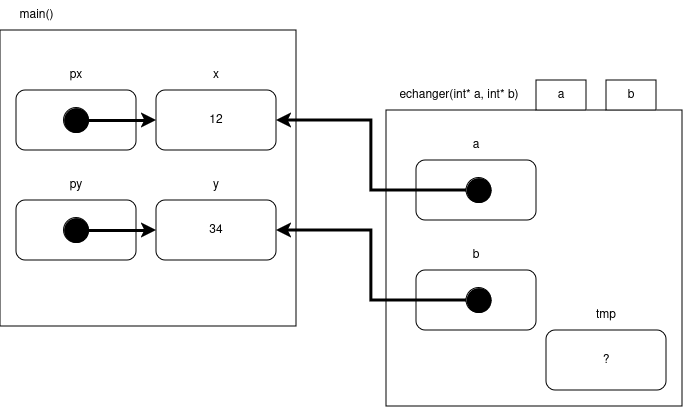

The diagram above was exported from draw.io. Its source (the exported page's mxGraphModel, read from the mxfile embedded in the PNG):
<mxGraphModel dx="1364" dy="795" grid="1" gridSize="10" guides="1" tooltips="1" connect="1" arrows="1" fold="1" page="1" pageScale="1" pageWidth="827" pageHeight="1169" math="0" shadow="0">
  <root>
    <mxCell id="0" />
    <mxCell id="1" parent="0" />
    <mxCell id="-ICo0GWUgO3AaRTY43pM-36" value="" style="whiteSpace=wrap;html=1;aspect=fixed;fillColor=none;" vertex="1" parent="1">
      <mxGeometry x="54" y="180" width="296" height="296" as="geometry" />
    </mxCell>
    <mxCell id="-ICo0GWUgO3AaRTY43pM-3" value="12" style="rounded=1;whiteSpace=wrap;html=1;" vertex="1" parent="1">
      <mxGeometry x="210" y="240" width="120" height="60" as="geometry" />
    </mxCell>
    <mxCell id="-ICo0GWUgO3AaRTY43pM-4" value="34" style="rounded=1;whiteSpace=wrap;html=1;" vertex="1" parent="1">
      <mxGeometry x="210" y="350" width="120" height="60" as="geometry" />
    </mxCell>
    <mxCell id="-ICo0GWUgO3AaRTY43pM-7" value="x" style="text;html=1;strokeColor=none;fillColor=none;align=center;verticalAlign=middle;whiteSpace=wrap;rounded=0;" vertex="1" parent="1">
      <mxGeometry x="240" y="210" width="60" height="30" as="geometry" />
    </mxCell>
    <mxCell id="-ICo0GWUgO3AaRTY43pM-8" value="y" style="text;html=1;strokeColor=none;fillColor=none;align=center;verticalAlign=middle;whiteSpace=wrap;rounded=0;" vertex="1" parent="1">
      <mxGeometry x="240" y="320" width="60" height="30" as="geometry" />
    </mxCell>
    <mxCell id="-ICo0GWUgO3AaRTY43pM-37" value="main()" style="text;html=1;align=center;verticalAlign=middle;resizable=0;points=[];autosize=1;strokeColor=none;fillColor=none;" vertex="1" parent="1">
      <mxGeometry x="60" y="150" width="60" height="30" as="geometry" />
    </mxCell>
    <mxCell id="-ICo0GWUgO3AaRTY43pM-38" value="" style="whiteSpace=wrap;html=1;aspect=fixed;fillColor=none;" vertex="1" parent="1">
      <mxGeometry x="440" y="260" width="296" height="296" as="geometry" />
    </mxCell>
    <mxCell id="-ICo0GWUgO3AaRTY43pM-39" value="echanger(int* a, int* b)" style="text;html=1;strokeColor=none;fillColor=none;align=center;verticalAlign=middle;whiteSpace=wrap;rounded=0;" vertex="1" parent="1">
      <mxGeometry x="440" y="230" width="146" height="30" as="geometry" />
    </mxCell>
    <mxCell id="-ICo0GWUgO3AaRTY43pM-40" value="a" style="rounded=0;whiteSpace=wrap;html=1;" vertex="1" parent="1">
      <mxGeometry x="590" y="230" width="50" height="30" as="geometry" />
    </mxCell>
    <mxCell id="-ICo0GWUgO3AaRTY43pM-41" value="b" style="rounded=0;whiteSpace=wrap;html=1;" vertex="1" parent="1">
      <mxGeometry x="660" y="230" width="50" height="30" as="geometry" />
    </mxCell>
    <mxCell id="-ICo0GWUgO3AaRTY43pM-44" value="" style="rounded=1;whiteSpace=wrap;html=1;" vertex="1" parent="1">
      <mxGeometry x="470" y="310" width="120" height="60" as="geometry" />
    </mxCell>
    <mxCell id="-ICo0GWUgO3AaRTY43pM-45" value="?" style="rounded=1;whiteSpace=wrap;html=1;" vertex="1" parent="1">
      <mxGeometry x="470" y="420" width="120" height="60" as="geometry" />
    </mxCell>
    <mxCell id="-ICo0GWUgO3AaRTY43pM-46" value="a" style="text;html=1;strokeColor=none;fillColor=none;align=center;verticalAlign=middle;whiteSpace=wrap;rounded=0;" vertex="1" parent="1">
      <mxGeometry x="500" y="280" width="60" height="30" as="geometry" />
    </mxCell>
    <mxCell id="-ICo0GWUgO3AaRTY43pM-47" value="b" style="text;html=1;strokeColor=none;fillColor=none;align=center;verticalAlign=middle;whiteSpace=wrap;rounded=0;" vertex="1" parent="1">
      <mxGeometry x="500" y="390" width="60" height="30" as="geometry" />
    </mxCell>
    <mxCell id="-ICo0GWUgO3AaRTY43pM-48" value="?" style="rounded=1;whiteSpace=wrap;html=1;" vertex="1" parent="1">
      <mxGeometry x="600" y="480" width="120" height="60" as="geometry" />
    </mxCell>
    <mxCell id="-ICo0GWUgO3AaRTY43pM-49" value="tmp" style="text;html=1;strokeColor=none;fillColor=none;align=center;verticalAlign=middle;whiteSpace=wrap;rounded=0;" vertex="1" parent="1">
      <mxGeometry x="630" y="450" width="60" height="30" as="geometry" />
    </mxCell>
    <mxCell id="-ICo0GWUgO3AaRTY43pM-50" value="" style="rounded=1;whiteSpace=wrap;html=1;" vertex="1" parent="1">
      <mxGeometry x="70" y="240" width="120" height="60" as="geometry" />
    </mxCell>
    <mxCell id="-ICo0GWUgO3AaRTY43pM-51" value="" style="rounded=1;whiteSpace=wrap;html=1;" vertex="1" parent="1">
      <mxGeometry x="70" y="350" width="120" height="60" as="geometry" />
    </mxCell>
    <mxCell id="-ICo0GWUgO3AaRTY43pM-52" value="px" style="text;html=1;strokeColor=none;fillColor=none;align=center;verticalAlign=middle;whiteSpace=wrap;rounded=0;" vertex="1" parent="1">
      <mxGeometry x="100" y="210" width="60" height="30" as="geometry" />
    </mxCell>
    <mxCell id="-ICo0GWUgO3AaRTY43pM-53" value="py" style="text;html=1;strokeColor=none;fillColor=none;align=center;verticalAlign=middle;whiteSpace=wrap;rounded=0;" vertex="1" parent="1">
      <mxGeometry x="100" y="320" width="60" height="30" as="geometry" />
    </mxCell>
    <mxCell id="-ICo0GWUgO3AaRTY43pM-58" style="edgeStyle=orthogonalEdgeStyle;rounded=0;orthogonalLoop=1;jettySize=auto;html=1;exitX=1;exitY=0.5;exitDx=0;exitDy=0;entryX=0;entryY=0.5;entryDx=0;entryDy=0;strokeWidth=3;" edge="1" parent="1" source="-ICo0GWUgO3AaRTY43pM-55" target="-ICo0GWUgO3AaRTY43pM-3">
      <mxGeometry relative="1" as="geometry" />
    </mxCell>
    <mxCell id="-ICo0GWUgO3AaRTY43pM-55" value="" style="ellipse;whiteSpace=wrap;html=1;aspect=fixed;fillColor=#000000;" vertex="1" parent="1">
      <mxGeometry x="117.5" y="257.5" width="25" height="25" as="geometry" />
    </mxCell>
    <mxCell id="-ICo0GWUgO3AaRTY43pM-57" style="edgeStyle=orthogonalEdgeStyle;rounded=0;orthogonalLoop=1;jettySize=auto;html=1;exitX=1;exitY=0.5;exitDx=0;exitDy=0;entryX=0;entryY=0.5;entryDx=0;entryDy=0;strokeWidth=3;" edge="1" parent="1" source="-ICo0GWUgO3AaRTY43pM-56" target="-ICo0GWUgO3AaRTY43pM-4">
      <mxGeometry relative="1" as="geometry" />
    </mxCell>
    <mxCell id="-ICo0GWUgO3AaRTY43pM-56" value="" style="ellipse;whiteSpace=wrap;html=1;aspect=fixed;fillColor=#000000;" vertex="1" parent="1">
      <mxGeometry x="117.5" y="367.5" width="25" height="25" as="geometry" />
    </mxCell>
    <mxCell id="-ICo0GWUgO3AaRTY43pM-61" style="edgeStyle=orthogonalEdgeStyle;rounded=0;orthogonalLoop=1;jettySize=auto;html=1;exitX=0;exitY=0.5;exitDx=0;exitDy=0;entryX=1;entryY=0.5;entryDx=0;entryDy=0;strokeWidth=3;" edge="1" parent="1" source="-ICo0GWUgO3AaRTY43pM-62" target="-ICo0GWUgO3AaRTY43pM-3">
      <mxGeometry relative="1" as="geometry">
        <mxPoint x="612.5" y="340" as="targetPoint" />
      </mxGeometry>
    </mxCell>
    <mxCell id="-ICo0GWUgO3AaRTY43pM-62" value="" style="ellipse;whiteSpace=wrap;html=1;aspect=fixed;fillColor=#000000;" vertex="1" parent="1">
      <mxGeometry x="520" y="327.5" width="25" height="25" as="geometry" />
    </mxCell>
    <mxCell id="-ICo0GWUgO3AaRTY43pM-66" style="edgeStyle=orthogonalEdgeStyle;rounded=0;orthogonalLoop=1;jettySize=auto;html=1;exitX=0;exitY=0.5;exitDx=0;exitDy=0;entryX=1;entryY=0.5;entryDx=0;entryDy=0;strokeWidth=3;" edge="1" parent="1" source="-ICo0GWUgO3AaRTY43pM-65" target="-ICo0GWUgO3AaRTY43pM-4">
      <mxGeometry relative="1" as="geometry" />
    </mxCell>
    <mxCell id="-ICo0GWUgO3AaRTY43pM-65" value="" style="ellipse;whiteSpace=wrap;html=1;aspect=fixed;fillColor=#000000;" vertex="1" parent="1">
      <mxGeometry x="520" y="437.5" width="25" height="25" as="geometry" />
    </mxCell>
  </root>
</mxGraphModel>